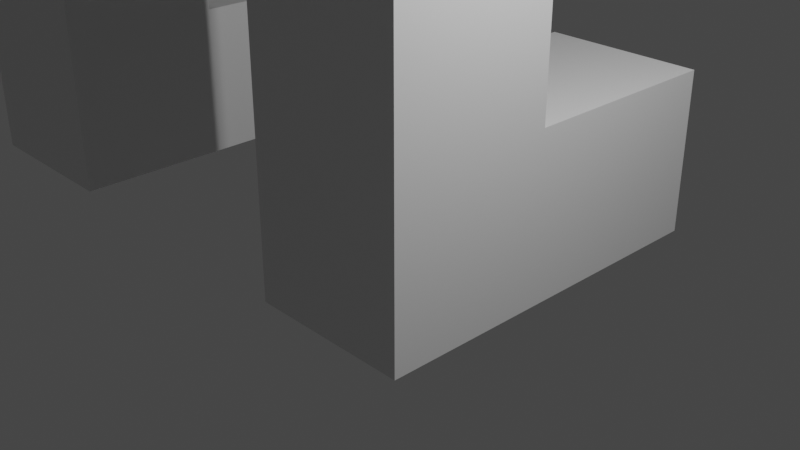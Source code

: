 # Source: cattest.blend  (saved by Blender 2.93.21; exported with 4.5.12 LTS)
import bpy
from mathutils import Matrix  # noqa: F401  (used for matrix-valued properties, if any)

bpy.ops.wm.read_factory_settings(use_empty=True)
scene = bpy.context.scene
scene.name = 'Scene'

# ---- collections
col_collection = bpy.data.collections.new('Collection'); scene.collection.children.link(col_collection)

# ---- materials (node trees are filled in below, after node groups)
mat_material = bpy.data.materials.new('Material')
mat_material.alpha_threshold = 0.0
mat_material.use_transparent_shadow = False
mat_material.line_color = (0.0, 0.0, 0.0, 1.0)

# ---- material node trees
mat_material.use_nodes = True; mat_material.node_tree.nodes.clear()
_N = mat_material.node_tree.nodes; _L = mat_material.node_tree.links
n0 = _N.new('ShaderNodeOutputMaterial'); n0.name = 'Material Output'; n0.location = (300, 300)
n1 = _N.new('ShaderNodeBsdfPrincipled'); n1.name = 'Principled BSDF'; n1.location = (10, 300)
n1.distribution = 'GGX'
n1.subsurface_method = 'BURLEY'
n1.inputs[2].default_value = 0.4
n1.inputs[3].default_value = 1.45
n1.inputs[27].default_value = (0.0, 0.0, 0.0, 1.0)
n1.inputs[28].default_value = 1.0
_L.new(n1.outputs[0], n0.inputs[0])
n0.is_active_output = True

# ---- world
world_world = bpy.data.worlds.new('World'); scene.world = world_world
world_world.use_nodes = True; world_world.node_tree.nodes.clear()
_N = world_world.node_tree.nodes; _L = world_world.node_tree.links
n0 = _N.new('ShaderNodeOutputWorld'); n0.name = 'World Output'; n0.location = (300, 300)
n1 = _N.new('ShaderNodeBackground'); n1.name = 'Background'; n1.location = (10, 300)
n1.inputs[0].default_value = (0.05088, 0.05088, 0.05088, 1.0)
_L.new(n1.outputs[0], n0.inputs[0])
n0.is_active_output = True
world_world.color = (0.05088, 0.05088, 0.05088)
world_world.use_sun_shadow = False
world_world.sun_shadow_jitter_overblur = 0.0

# ---- cameras
cam_camera = bpy.data.cameras.new('Camera')
cam_camera.clip_end = 100.0
cam_camera.ortho_scale = 7.314

# ---- lights
light_light = bpy.data.lights.new('Light', 'POINT')
light_light.transmission_factor = 0.0
light_light.energy = 1000.0
light_light.shadow_soft_size = 0.1
light_light.shadow_maximum_resolution = 0.006
light_light.use_absolute_resolution = True

# ---- meshes
me_cube = bpy.data.meshes.new('Cube')
me_cube.from_pydata([(1.0, 1.0, 1.0), (1.0, 1.0, -1.0), (1.0, -1.0, 1.0), (1.0, -1.0, -1.0), (-1.0, 1.0, 1.0), (-1.0, 1.0, -1.0), (-1.0, -1.0, 1.0), (-1.0, -1.0, -1.0), (1.0, 1.0, 1.0), (1.0, 1.0, -1.0), (-1.0, 1.0, 1.0), (-1.0, 1.0, -1.0), (1.0, -1.0, 1.0), (-1.0, -1.0, 1.0), (1.0, 1.0, 1.0), (-1.0, 1.0, 1.0), (1.0, 3.562, -1.0), (-1.0, 3.562, -1.0), (1.0, 3.562, 1.0), (-1.0, 3.562, 1.0), (1.0, -1.0, 5.137), (-1.0, -1.0, 5.137), (1.0, 1.0, 5.137), (-1.0, 1.0, 5.137), (1.0, -2.01, 5.137), (-6.799, -1.0, 5.137), (1.0, 3.43, 5.137), (-6.799, 1.0, 5.137), (0.3289, -1.481, 20.12), (-2.881, 3.42, 20.12), (0.3027, 2.931, 20.12), (-2.9, 3.43, 5.137), (-1.0, 1.0, -1.0), (-1.0, -1.0, 1.0), (-1.0, -1.0, -1.0), (-1.0, 1.0, 1.0), (-1.0, 1.0, -1.0), (-1.0, 1.0, 1.0), (-1.0, -1.0, 1.0), (-1.0, 1.0, 1.0), (-1.0, 3.562, 1.0), (-1.0, -1.0, 5.137), (-1.0, 1.0, 5.137), (-6.799, -2.01, 5.137), (-6.799, 3.43, 5.137), (-6.085, -1.467, 20.12), (-6.083, 2.969, 20.12), (-1.0, -1.0, 5.137), (-1.0, 1.0, 5.137), (-6.799, -1.0, 5.137), (-6.799, 1.0, 5.137), (-4.667, 1.0, 5.137), (1.0, 1.0, 5.137), (1.0, -1.0, 5.137), (-4.667, -1.0, 5.137), (-4.667, -1.0, 5.137), (-4.667, 1.0, 5.137), (-4.667, 1.0, 5.137), (-4.667, -1.0, 5.137), (-6.799, -1.0, 5.137), (-6.799, 1.0, 5.137), (-4.667, 1.0, 5.137), (-4.667, -1.0, 5.137), (-6.799, -1.0, 1.03), (-6.799, 1.0, 1.03), (-4.667, 1.0, 1.03), (-4.667, -1.0, 1.03), (-6.799, -1.0, -0.9459), (-6.799, 1.0, -0.9459), (-4.667, 1.0, -0.9459), (-4.667, -1.0, -0.9459), (-4.667, 3.49, 1.03), (-6.799, 3.49, 1.03), (-4.667, 3.49, -0.9459), (-6.799, 3.49, -0.9459), (-3.102, -2.004, 20.12), (-2.9, -2.01, 5.137), (-2.9, 3.43, 6.668), (1.0, 3.43, 6.668), (1.0, -2.01, 6.668), (-6.799, 3.43, 6.668), (-6.799, -2.01, 6.668), (-2.9, -2.01, 6.668), (-2.9, 3.43, 7.975), (1.0, 3.43, 7.975), (-6.799, 3.43, 7.975), (-6.799, -2.01, 7.975), (-2.9, -2.01, 7.975), (1.0, -2.01, 7.975), (-3.978, -2.01, 5.137), (-4.364, -1.923, 20.12), (-4.333, 3.358, 20.12), (-3.978, 3.43, 5.137), (-3.978, 3.43, 6.668), (-4.046, -2.181, 6.659), (-3.978, 3.43, 7.975), (-4.046, -2.181, 8.27), (-1.724, 3.43, 5.137), (-1.411, 3.35, 20.12), (-1.246, -1.925, 20.12), (-1.724, -2.01, 5.137), (-1.724, 3.43, 6.668), (-1.663, -2.181, 6.659), (-1.724, 3.43, 7.975), (-1.64, -2.181, 8.27), (-2.148, -7.057, 7.139), (-2.866, -7.11, 6.668), (-1.962, -7.355, 8.639), (-2.792, -5.788, 19.14), (-3.589, -7.057, 7.139), (-3.741, -7.355, 8.639), (-3.86, -6.0, 8.676), (-2.9, -6.351, 7.975), (-2.9, -6.351, 6.668), (-3.708, -5.547, 7.069), (-1.795, -6.0, 8.676), (-2.016, -5.547, 7.069), (-4.516, -5.788, 19.14), (-4.649, -4.888, 19.17), (-2.599, -4.888, 19.17), (-4.023, -4.758, 19.32), (-2.9, 3.43, 18.26), (1.0, 3.43, 18.26), (-6.799, 3.43, 18.26), (-6.799, -2.01, 18.26), (-2.9, -2.01, 18.26), (1.0, -2.01, 18.26), (-3.978, 3.43, 18.26), (-3.978, -2.01, 18.26), (-1.724, 3.43, 18.26), (-1.724, -2.01, 18.26), (-6.799, 3.43, 16.8), (1.0, -2.01, 16.8), (1.0, 3.43, 16.8), (-2.9, 3.43, 16.8), (-6.799, -2.01, 16.8), (-2.9, -2.01, 16.8), (-3.978, 3.43, 16.8), (-3.978, -2.01, 16.8), (-1.724, 3.43, 16.8), (-1.724, -2.01, 16.8), (0.8758, -0.06781, 20.12), (1.0, -0.1126, 6.668), (1.0, -0.1126, 7.975), (1.34, -0.1188, 18.29), (1.349, -0.1222, 16.23), (0.8741, 1.579, 20.12), (1.0, 1.659, 6.668), (1.0, 1.659, 7.975), (1.34, 1.652, 18.29), (1.349, 1.659, 16.23), (-6.669, 1.687, 20.12), (-6.799, 1.851, 5.137), (-2.9, 1.851, 5.137), (-6.799, 1.851, 6.668), (-6.799, 1.851, 7.975), (-3.978, 1.851, 5.137), (-1.724, 1.851, 5.137), (-6.799, 1.851, 18.26), (-7.268, 1.809, 16.09), (-6.669, -0.01281, 20.12), (-6.799, -0.0793, 5.137), (-2.9, -0.0793, 5.137), (-6.799, -0.0793, 6.668), (-6.799, -0.0793, 7.975), (-3.978, -0.0793, 5.137), (-1.724, -0.0793, 5.137), (-7.256, -0.06389, 18.27), (-7.282, -0.07097, 16.09), (4.976, 1.432, 18.07), (4.976, 0.1138, 18.07), (4.976, 1.432, 16.98), (4.976, 0.1138, 16.98), (-11.02, 1.546, 16.99), (-11.0, 1.548, 18.03), (-11.02, 0.2242, 18.03), (-11.02, 0.2239, 16.99), (-2.251, -2.004, 20.12), (-2.312, -2.01, 7.975), (-2.312, -6.351, 7.975), (-3.435, -4.758, 19.32), (-2.312, -2.01, 18.26), (-2.312, -2.01, 16.8), (-3.847, -5.263, 20.08), (-2.707, -2.004, 20.12), (-2.627, -2.01, 7.975), (-2.627, -2.01, 18.26), (-2.627, -2.01, 16.8), (-2.627, -6.351, 7.975), (-3.643, 1.439, 21.59), (-3.643, 0.1837, 21.59), (-2.109, 1.402, 21.59), (-2.108, 0.1598, 21.59), (-2.897, -0.04031, 20.12), (-1.886, 0.117, 20.29), (-3.873, 0.1416, 20.29), (-2.898, 1.633, 20.12), (-3.874, 1.483, 20.29), (-1.887, 1.443, 20.29), (-3.903, -0.02656, 21.81), (-3.904, 1.66, 21.81), (-1.847, -0.05406, 21.81), (-1.849, 1.606, 21.81), (-4.604, -0.7298, 21.81), (-4.605, 2.398, 21.81), (-1.146, -0.7808, 21.81), (-1.148, 2.298, 21.81), (-4.604, -0.7298, 24.88), (-4.605, 2.398, 24.88), (-1.146, -0.7808, 24.88), (-1.148, 2.298, 24.88), (6.54, 1.432, 18.07), (6.54, 0.1138, 18.07), (6.54, 1.432, 16.98), (6.54, 0.1138, 16.98), (-12.57, 1.56, 17.01), (-12.54, 1.562, 18.05), (-12.57, 0.2379, 18.05), (-12.57, 0.2376, 17.01), (-1.146, -0.7808, 23.06), (-1.148, 2.298, 23.06), (-4.605, 2.398, 23.06), (-4.604, -0.7298, 23.06), (-1.146, -0.7808, 23.28), (-4.605, 2.398, 23.28), (-1.148, 2.298, 23.28), (-4.604, -0.7298, 23.28), (-2.636, -0.7588, 24.88), (-2.637, 2.341, 24.88), (-2.636, -0.7588, 23.06), (-2.637, 2.341, 23.06), (-2.636, -0.7588, 23.28), (-2.637, 2.341, 23.28), (-3.108, 2.354, 23.06), (-3.108, 2.354, 23.28), (-3.107, -0.7519, 24.88), (-3.108, 2.354, 24.88), (-3.107, -0.7519, 23.06), (-3.107, -0.7519, 23.28), (-2.623, 2.822, 23.06), (-2.623, 2.822, 23.28), (-3.094, 2.836, 23.06), (-3.094, 2.836, 23.28), (-4.604, 1.069, 24.88), (-1.147, 0.9895, 24.88), (-4.604, 1.069, 23.06), (-1.147, 0.9895, 23.06), (-4.604, 1.069, 23.28), (-1.147, 0.9895, 23.28), (-2.637, 1.024, 24.88), (-3.108, 1.034, 24.88), (-4.604, 0.7416, 23.06), (-4.604, 0.7416, 23.28), (-2.637, 0.6994, 24.88), (-3.107, 0.7095, 24.88), (-4.604, 0.7416, 24.88), (-1.147, 0.6675, 24.88), (-1.147, 0.6675, 23.06), (-1.147, 0.6675, 23.28), (-3.836, 0.8346, 26.77), (-1.917, 0.7953, 26.81), (-1.279, 2.599, 23.93), (-1.267, 2.611, 23.89), (-2.637, 2.341, 23.07), (-1.232, 2.583, 23.74), (-1.223, 2.585, 23.67), (-1.21, 2.565, 23.46), (-1.205, 2.564, 23.41), (-4.49, 2.634, 23.94), (-4.482, 2.642, 23.87), (-4.489, 2.664, 23.69), (-4.492, 2.677, 23.6), (-4.481, 2.694, 23.46), (-4.474, 2.705, 23.39)], [(43, 25), (27, 44), (16, 17), (29, 184), (197, 151), (195, 160), (194, 193), (141, 194), (193, 195), (198, 196), (196, 197), (146, 198), (232, 263)], [(35, 4, 15, 39), (34, 33, 6, 7), (7, 6, 4, 5), (32, 1, 3, 34), (1, 0, 2, 3), (32, 5, 11, 36), (35, 0, 8, 37), (0, 1, 9, 8), (5, 4, 10, 11), (39, 15, 23, 42), (33, 2, 12, 38), (4, 6, 13, 15), (2, 0, 14, 12), (9, 36, 11, 17, 19, 40, 18, 16), (37, 8, 18, 40), (8, 9, 16, 18), (11, 10, 19, 17), (91, 46, 151, 160, 45, 90, 75, 184, 177, 99, 28, 141, 146, 30, 98, 29), (12, 14, 22, 20), (15, 13, 21, 23), (38, 12, 20, 41), (149, 122, 30, 146), (53, 52, 26, 24), (54, 25, 49, 58), (97, 26, 24, 100, 166, 157), (165, 162, 76, 89), (130, 126, 28, 99), (128, 125, 75, 90), (127, 123, 46, 91), (133, 139, 129, 122), (163, 161, 43, 81), (13, 38, 41, 21), (129, 121, 29, 98), (10, 37, 40, 19), (6, 33, 38, 13), (14, 39, 42, 22), (4, 35, 37, 10), (1, 32, 36, 9), (5, 32, 34, 7), (3, 2, 33, 34), (0, 35, 39, 14), (58, 49, 59, 62), (23, 21, 47, 48), (51, 23, 48, 57), (25, 27, 50, 49), (27, 51, 57, 50), (48, 47, 58, 57), (22, 42, 56, 52), (21, 41, 55, 54), (41, 20, 53, 55), (21, 54, 58, 47), (20, 22, 52, 53), (42, 23, 51, 56), (60, 61, 65, 64), (49, 50, 60, 59), (57, 58, 62, 61), (50, 57, 61, 60), (66, 63, 67, 70), (62, 59, 63, 66), (59, 60, 64, 63), (61, 62, 66, 65), (69, 70, 67, 68), (63, 64, 68, 67), (65, 66, 70, 69), (65, 69, 73, 71), (72, 71, 73, 74), (69, 68, 74, 73), (68, 64, 72, 74), (64, 65, 71, 72), (97, 31, 77, 101), (164, 163, 81, 86), (92, 44, 80, 93), (89, 76, 82, 94), (100, 24, 79, 102), (24, 26, 78, 147, 142, 79), (168, 164, 86, 135), (101, 77, 83, 103), (93, 80, 85, 95), (102, 79, 88, 104), (147, 78, 84, 148), (81, 94, 96, 86), (77, 93, 95, 83), (43, 89, 94, 81), (31, 92, 93, 77), (134, 137, 127, 121), (121, 127, 91, 29), (124, 128, 90, 45), (161, 165, 89, 43), (78, 101, 103, 84), (76, 100, 102, 82), (26, 97, 101, 78), (122, 129, 98, 30), (181, 130, 99, 177), (162, 166, 100, 76), (182, 140, 130, 181), (179, 188, 112, 120, 180), (106, 105, 107, 110, 109), (114, 113, 106, 109), (111, 114, 109, 110), (116, 115, 107, 105), (113, 116, 105, 106), (120, 118, 117, 108, 119, 180), (185, 87, 112, 188), (82, 102, 116, 113), (102, 104, 115, 116), (96, 94, 114, 111), (94, 82, 113, 114), (87, 96, 111, 112), (111, 110, 117, 118), (110, 107, 108, 117), (112, 111, 118, 120), (107, 115, 119, 108), (135, 138, 128, 124), (160, 167, 124, 45), (139, 134, 121, 129), (137, 131, 123, 127), (138, 136, 125, 128), (140, 132, 126, 130), (150, 133, 122, 149), (148, 84, 133, 150), (104, 88, 132, 140), (96, 87, 136, 138), (95, 85, 131, 137), (103, 83, 134, 139), (86, 96, 138, 135), (178, 104, 140, 182), (83, 95, 137, 134), (167, 168, 135, 124), (84, 103, 139, 133), (88, 143, 145, 132), (132, 145, 144, 126), (79, 142, 143, 88), (126, 144, 141, 28), (143, 148, 150, 145), (149, 144, 170, 169), (142, 147, 148, 143), (144, 149, 146, 141), (123, 131, 159, 158), (46, 123, 158, 151), (31, 97, 157, 153), (44, 92, 156, 152), (131, 85, 155, 159), (85, 80, 154, 155), (80, 44, 152, 154), (92, 31, 153, 156), (158, 159, 173, 174), (151, 158, 167, 160), (153, 157, 166, 162), (152, 156, 165, 161), (159, 155, 164, 168), (155, 154, 163, 164), (154, 152, 161, 163), (156, 153, 162, 165), (170, 172, 214, 212), (144, 145, 172, 170), (145, 150, 171, 172), (150, 149, 169, 171), (176, 175, 217, 218), (159, 168, 176, 173), (168, 167, 175, 176), (167, 158, 174, 175), (185, 178, 182, 187), (104, 178, 179, 115), (115, 179, 180, 119), (187, 182, 181, 186), (186, 181, 177, 184), (117, 108, 183), (183, 108, 119), (180, 183, 119), (120, 183, 180), (118, 183, 120), (183, 118, 117), (125, 186, 184, 75), (136, 187, 186, 125), (87, 185, 187, 136), (178, 185, 188, 179), (190, 189, 200, 199), (194, 195, 190, 192), (197, 195, 194, 198), (195, 197, 189, 190), (197, 198, 191, 189), (198, 194, 192, 191), (201, 199, 203, 205), (189, 191, 202, 200), (192, 190, 199, 201), (191, 192, 201, 202), (258, 223, 209, 256), (202, 201, 205, 206), (199, 200, 204, 203), (200, 202, 206, 204), (253, 256, 209, 227), (247, 224, 208, 243), (232, 225, 210, 228), (238, 226, 207, 235), (203, 205, 206, 204), (39, 14, 12, 38), (63, 66, 65, 64), (214, 213, 211, 212), (169, 170, 212, 211), (171, 169, 211, 213), (172, 171, 213, 214), (216, 215, 218, 217), (175, 174, 216, 217), (173, 176, 218, 215), (174, 173, 215, 216), (205, 203, 222, 237, 229, 219), (204, 206, 220, 230, 233, 221), (203, 204, 221, 245, 251, 222), (206, 205, 219, 257, 246, 220), (237, 222, 226, 238), (230, 220, 225, 232), (245, 221, 224, 247), (257, 219, 223, 258), (232, 234, 242, 240), (219, 229, 231, 223), (223, 231, 227, 209), (234, 232, 228, 236), (254, 253, 227, 235), (255, 254, 235, 207), (224, 234, 236, 208), (221, 233, 234, 224), (229, 237, 238, 231), (231, 238, 235, 227), (241, 239, 240, 242), (234, 233, 241, 242), (230, 232, 240, 239), (233, 230, 239, 241), (208, 236, 250, 243), (236, 228, 249, 250), (220, 246, 248, 225), (251, 245, 247, 252), (252, 247, 243, 255), (228, 210, 244, 249), (225, 248, 244, 210), (226, 252, 255, 207), (222, 251, 252, 226), (243, 250, 254, 255), (250, 249, 253, 254), (246, 257, 258, 248), (249, 244, 256, 253), (248, 258, 256, 244), (259, 255, 243), (250, 259, 243), (259, 250, 254), (259, 254, 255), (260, 256, 244), (260, 244, 249), (260, 249, 253), (256, 260, 253), (265, 263, 264), (267, 263, 266), (270, 233, 271), (273, 233, 272), (262, 263, 261), (268, 233, 269)])
_uv = me_cube.uv_layers.new(name='UVMap')
_uv.uv.foreach_set('vector', [0.875, 0.5, 0.875, 0.5, 0.875, 0.5, 0.875, 0.5, 0.375, 1.0, 0.625, 1.0, 0.625, 1.0, 0.375, 1.0, 0.375, 0.0, 0.625, 0.0, 0.625, 0.25, 0.375, 0.25, 0.125, 0.5, 0.375, 0.5, 0.375, 0.75, 0.125, 0.75, 0.375, 0.5, 0.625, 0.5, 0.625, 0.75, 0.375, 0.75, 0.125, 0.5, 0.125, 0.5, 0.125, 0.5, 0.125, 0.5, 0.875, 0.5, 0.625, 0.5, 0.625, 0.5, 0.875, 0.5, 0.625, 0.5, 0.375, 0.5, 0.375, 0.5, 0.625, 0.5, 0.375, 0.25, 0.625, 0.25, 0.625, 0.25, 0.375, 0.25, 0.875, 0.5, 0.875, 0.5, 0.875, 0.5, 0.875, 0.5, 0.625, 1.0, 0.625, 0.75, 0.625, 0.75, 0.625, 1.0, 0.625, 0.25, 0.625, 0.0, 0.625, 0.0, 0.625, 0.25, 0.625, 0.75, 0.625, 0.5, 0.625, 0.5, 0.625, 0.75, 0.375, 0.5, 0.125, 0.5, 0.125, 0.5, 0.375, 0.25, 0.625, 0.25, 0.625, 0.25, 0.625, 0.5, 0.375, 0.5, 0.875, 0.5, 0.625, 0.5, 0.625, 0.5, 0.875, 0.5, 0.625, 0.5, 0.375, 0.5, 0.375, 0.5, 0.625, 0.5, 0.375, 0.25, 0.625, 0.25, 0.625, 0.25, 0.375, 0.25, 0.7846, 0.5, 0.875, 0.5, 0.875, 0.5725, 0.875, 0.6613, 0.875, 0.75, 0.7846, 0.75, 0.75, 0.75, 0.7413, 0.75, 0.7312, 0.75, 0.7123, 0.75, 0.625, 0.75, 0.625, 0.6628, 0.625, 0.5814, 0.625, 0.5, 0.7123, 0.5, 0.75, 0.5, 0.625, 0.75, 0.625, 0.5, 0.625, 0.5, 0.625, 0.75, 0.625, 0.25, 0.625, 0.0, 0.625, 0.0, 0.625, 0.25, 0.625, 1.0, 0.625, 0.75, 0.625, 0.75, 0.625, 1.0, 0.625, 0.5814, 0.625, 0.5, 0.625, 0.5, 0.625, 0.5814, 0.625, 0.75, 0.625, 0.5, 0.625, 0.5, 0.625, 0.75, 0.4688, 0.0, 0.625, 0.0, 0.625, 0.0, 0.625, 0.0, 0.0, 0.0, 0.0, 0.0, 0.0, 0.0, 0.0, 0.0, 0.0, 0.0, 0.0, 0.0, 0.0, 0.0, 0.0, 0.0, 0.0, 0.0, 0.0, 0.0, 0.625, 0.8373, 0.625, 0.75, 0.625, 0.75, 0.625, 0.8373, 0.625, 0.9096, 0.625, 0.875, 0.625, 0.875, 0.625, 0.9096, 0.7846, 0.5, 0.875, 0.5, 0.875, 0.5, 0.7846, 0.5, 0.625, 0.5, 0.7123, 0.5, 0.7123, 0.5, 0.625, 0.5, 0.5275, 0.6494, 0.4032, 0.6451, 0.625, 1.0, 0.6909, 0.9341, 0.625, 1.0, 0.625, 1.0, 0.625, 1.0, 0.625, 1.0, 0.7123, 0.5, 0.75, 0.5, 0.75, 0.5, 0.7123, 0.5, 0.875, 0.5, 0.875, 0.5, 0.875, 0.5, 0.875, 0.5, 0.625, 1.0, 0.625, 1.0, 0.625, 1.0, 0.625, 1.0, 0.625, 0.5, 0.875, 0.5, 0.875, 0.5, 0.625, 0.5, 0.875, 0.5, 0.875, 0.5, 0.875, 0.5, 0.875, 0.5, 0.375, 0.5, 0.125, 0.5, 0.125, 0.5, 0.375, 0.5, 0.125, 0.5, 0.125, 0.5, 0.125, 0.75, 0.125, 0.75, 0.375, 0.75, 0.625, 0.75, 0.625, 1.0, 0.375, 1.0, 0.625, 0.5, 0.875, 0.5, 0.875, 0.5, 0.625, 0.5, 0.625, 0.0, 0.625, 0.0, 0.625, 0.0, 0.625, 0.0, 0.625, 0.25, 0.625, 0.0, 0.625, 0.0, 0.625, 0.25, 0.4688, 0.1875, 0.625, 0.25, 0.625, 0.25, 0.625, 0.25, 0.625, 0.0, 0.625, 0.25, 0.625, 0.25, 0.625, 0.0, 0.625, 0.25, 0.4688, 0.1875, 0.625, 0.25, 0.625, 0.25, 0.625, 0.25, 0.625, 0.0, 0.625, 0.0, 0.625, 0.25, 0.625, 0.5, 0.875, 0.5, 1.333, 0.5, 0.625, 0.5, 0.625, 0.0, 0.625, 0.0, 0.3125, 0.0, 0.4688, 0.0, 0.625, 1.0, 0.625, 0.75, 0.625, 0.75, 0.625, 1.458, 0.625, 0.0, 0.4688, 0.0, 0.625, 0.0, 0.625, 0.0, 0.625, 0.75, 0.625, 0.5, 0.625, 0.5, 0.625, 0.75, 0.625, 0.25, 0.625, 0.25, 0.4688, 0.1875, 0.3125, 0.125, 0.625, 0.25, 0.625, 0.25, 0.625, 0.25, 0.625, 0.25, 0.625, 0.0, 0.625, 0.25, 0.625, 0.25, 0.625, 0.0, 0.625, 0.25, 0.625, 0.0, 0.625, 0.0, 0.625, 0.25, 0.625, 0.25, 0.625, 0.25, 0.625, 0.25, 0.625, 0.25, 0.625, 0.0, 0.625, 0.0, 0.625, 0.0, 0.625, 0.0, 0.625, 0.0, 0.625, 0.0, 0.625, 0.0, 0.625, 0.0, 0.625, 0.0, 0.625, 0.25, 0.625, 0.25, 0.625, 0.0, 0.625, 0.25, 0.625, 0.0, 0.625, 0.0, 0.625, 0.25, 0.625, 0.25, 0.625, 0.0, 0.625, 0.0, 0.625, 0.25, 0.625, 0.0, 0.625, 0.25, 0.625, 0.25, 0.625, 0.0, 0.625, 0.25, 0.625, 0.0, 0.625, 0.0, 0.625, 0.25, 0.625, 0.25, 0.625, 0.25, 0.625, 0.25, 0.625, 0.25, 0.625, 0.25, 0.625, 0.25, 0.625, 0.25, 0.625, 0.25, 0.625, 0.25, 0.625, 0.25, 0.625, 0.25, 0.625, 0.25, 0.625, 0.25, 0.625, 0.25, 0.625, 0.25, 0.625, 0.25, 0.625, 0.25, 0.625, 0.25, 0.625, 0.25, 0.625, 0.25, 0.7123, 0.5, 0.75, 0.5, 0.75, 0.5, 0.7123, 0.5, 0.6336, 0.653, 0.5275, 0.6494, 0.6909, 0.9341, 0.7471, 0.8779, 0.7846, 0.5, 0.875, 0.5, 0.875, 0.5, 0.7846, 0.5, 0.625, 0.9096, 0.625, 0.875, 0.625, 0.875, 0.625, 0.9096, 0.625, 0.8373, 0.625, 0.75, 0.625, 0.75, 0.625, 0.8373, 0.625, 0.75, 0.625, 0.5, 0.625, 0.5, 0.625, 0.5814, 0.625, 0.6628, 0.625, 0.75, 0.7941, 0.6585, 0.6336, 0.653, 0.7471, 0.8779, 0.8321, 0.7929, 0.7123, 0.5, 0.75, 0.5, 0.75, 0.5, 0.7123, 0.5, 0.7846, 0.5, 0.875, 0.5, 0.875, 0.5, 0.7846, 0.5, 0.625, 0.8373, 0.625, 0.75, 0.625, 0.75, 0.625, 0.8373, 0.625, 0.5814, 0.625, 0.5, 0.625, 0.5, 0.625, 0.5814, 0.625, 1.0, 0.625, 0.9096, 0.625, 0.9096, 0.625, 1.0, 0.75, 0.5, 0.7846, 0.5, 0.7846, 0.5, 0.75, 0.5, 0.625, 1.0, 0.625, 0.9096, 0.625, 0.9096, 0.625, 1.0, 0.75, 0.5, 0.7846, 0.5, 0.7846, 0.5, 0.75, 0.5, 0.75, 0.5, 0.7846, 0.5, 0.7846, 0.5, 0.75, 0.5, 0.75, 0.5, 0.7846, 0.5, 0.7846, 0.5, 0.75, 0.5, 0.625, 1.0, 0.625, 0.9096, 0.625, 0.9096, 0.625, 1.0, 0.0, 0.0, 0.0, 0.0, 0.0, 0.0, 0.0, 0.0, 0.625, 0.5, 0.7123, 0.5, 0.7123, 0.5, 0.625, 0.5, 0.625, 0.875, 0.625, 0.8373, 0.625, 0.8373, 0.625, 0.875, 0.625, 0.5, 0.7123, 0.5, 0.7123, 0.5, 0.625, 0.5, 0.625, 0.5, 0.7123, 0.5, 0.7123, 0.5, 0.625, 0.5, 0.625, 0.8562, 0.625, 0.8373, 0.625, 0.8373, 0.625, 0.8562, 0.0, 0.0, 0.0, 0.0, 0.0, 0.0, 0.0, 0.0, 0.625, 0.8562, 0.625, 0.8373, 0.625, 0.8373, 0.625, 0.8562, 0.625, 0.8562, 0.625, 0.8663, 0.625, 0.875, 0.625, 0.875, 0.625, 0.8562, 0.625, 0.875, 0.625, 0.8373, 0.625, 0.8373, 0.625, 0.9096, 0.625, 0.9096, 0.625, 0.9096, 0.625, 0.875, 0.625, 0.875, 0.625, 0.9096, 0.625, 0.9096, 0.625, 0.9096, 0.625, 0.9096, 0.625, 0.9096, 0.625, 0.8373, 0.625, 0.8373, 0.625, 0.8373, 0.625, 0.8373, 0.625, 0.875, 0.625, 0.8373, 0.625, 0.8373, 0.625, 0.875, 0.625, 0.875, 0.625, 0.9096, 0.625, 0.9096, 0.625, 0.8373, 0.625, 0.8373, 0.625, 0.8562, 0.625, 0.8663, 0.625, 0.875, 0.625, 0.875, 0.625, 0.8663, 0.625, 0.875, 0.625, 0.8373, 0.625, 0.8373, 0.625, 0.875, 0.625, 0.8373, 0.625, 0.8373, 0.625, 0.8373, 0.625, 0.8373, 0.625, 0.9096, 0.625, 0.9096, 0.625, 0.9096, 0.625, 0.9096, 0.625, 0.9096, 0.625, 0.875, 0.625, 0.875, 0.625, 0.9096, 0.625, 0.875, 0.625, 0.9096, 0.625, 0.9096, 0.625, 0.875, 0.625, 0.9096, 0.625, 0.9096, 0.625, 0.9096, 0.625, 0.9096, 0.625, 0.9096, 0.625, 0.8373, 0.625, 0.8373, 0.625, 0.9096, 0.625, 0.875, 0.625, 0.9096, 0.625, 0.9096, 0.625, 0.875, 0.625, 0.8373, 0.625, 0.8373, 0.625, 0.8373, 0.625, 0.8373, 0.625, 1.0, 0.625, 0.9096, 0.625, 0.9096, 0.625, 1.0, 0.875, 0.6613, 0.8207, 0.6594, 0.8462, 0.7788, 0.875, 0.75, 0.7123, 0.5, 0.75, 0.5, 0.75, 0.5, 0.7123, 0.5, 0.7846, 0.5, 0.875, 0.5, 0.875, 0.5, 0.7846, 0.5, 0.625, 0.9096, 0.625, 0.875, 0.625, 0.875, 0.625, 0.9096, 0.625, 0.8373, 0.625, 0.75, 0.625, 0.75, 0.625, 0.8373, 0.625, 0.5814, 0.625, 0.5, 0.625, 0.5, 0.625, 0.5814, 0.625, 0.5814, 0.625, 0.5, 0.625, 0.5, 0.625, 0.5814, 0.625, 0.8373, 0.625, 0.75, 0.625, 0.75, 0.625, 0.8373, 0.625, 0.9096, 0.625, 0.875, 0.625, 0.875, 0.625, 0.9096, 0.7846, 0.5, 0.875, 0.5, 0.875, 0.5, 0.7846, 0.5, 0.7123, 0.5, 0.75, 0.5, 0.75, 0.5, 0.7123, 0.5, 0.625, 1.0, 0.625, 0.9096, 0.625, 0.9096, 0.625, 1.0, 0.625, 0.8562, 0.625, 0.8373, 0.625, 0.8373, 0.625, 0.8562, 0.75, 0.5, 0.7846, 0.5, 0.7846, 0.5, 0.75, 0.5, 0.8207, 0.6594, 0.7941, 0.6585, 0.8321, 0.7929, 0.8462, 0.7788, 0.625, 0.5, 0.7123, 0.5, 0.7123, 0.5, 0.625, 0.5, 0.625, 0.75, 0.625, 0.6628, 0.625, 0.6628, 0.625, 0.75, 0.625, 0.75, 0.625, 0.6628, 0.625, 0.6628, 0.625, 0.75, 0.625, 0.75, 0.625, 0.6628, 0.625, 0.6628, 0.625, 0.75, 0.625, 0.75, 0.625, 0.6628, 0.625, 0.6628, 0.625, 0.75, 0.625, 0.6628, 0.625, 0.5814, 0.625, 0.5814, 0.625, 0.6628, 0.625, 0.5814, 0.625, 0.6628, 0.625, 0.6628, 0.625, 0.5814, 0.625, 0.6628, 0.625, 0.5814, 0.625, 0.5814, 0.625, 0.6628, 0.625, 0.6628, 0.625, 0.5814, 0.625, 0.5814, 0.625, 0.6628, 0.7743, 0.4425, 0.7249, 0.4142, 0.756, 0.5241, 0.7952, 0.54, 0.875, 0.5, 0.7743, 0.4425, 0.7952, 0.54, 0.875, 0.5725, 0.0, 0.0, 0.0, 0.0, 0.0, 0.0, 0.0, 0.0, 0.0, 0.0, 0.0, 0.0, 0.0, 0.0, 0.0, 0.0, 0.7249, 0.4142, 0.4274, 0.2442, 0.5202, 0.4281, 0.756, 0.5241, 0.4274, 0.2442, 0.2305, 0.1317, 0.3641, 0.3646, 0.5202, 0.4281, 0.2305, 0.1317, 0.0, 0.0, 0.1814, 0.2902, 0.3641, 0.3646, 0.0, 0.0, 0.0, 0.0, 0.0, 0.0, 0.0, 0.0, 0.7952, 0.54, 0.756, 0.5241, 0.756, 0.5241, 0.7952, 0.54, 0.875, 0.5725, 0.7952, 0.54, 0.8207, 0.6594, 0.875, 0.6613, 0.0, 0.0, 0.0, 0.0, 0.0, 0.0, 0.0, 0.0, 0.0, 0.0, 0.0, 0.0, 0.0, 0.0, 0.0, 0.0, 0.756, 0.5241, 0.5202, 0.4281, 0.6336, 0.653, 0.7941, 0.6585, 0.5202, 0.4281, 0.3641, 0.3646, 0.5275, 0.6494, 0.6336, 0.653, 0.3641, 0.3646, 0.1814, 0.2902, 0.4032, 0.6451, 0.5275, 0.6494, 0.0, 0.0, 0.0, 0.0, 0.0, 0.0, 0.0, 0.0, 0.625, 0.6628, 0.625, 0.6628, 0.625, 0.6628, 0.625, 0.6628, 0.625, 0.6628, 0.625, 0.6628, 0.625, 0.6628, 0.625, 0.6628, 0.625, 0.6628, 0.625, 0.5814, 0.625, 0.5814, 0.625, 0.6628, 0.625, 0.5814, 0.625, 0.5814, 0.625, 0.5814, 0.625, 0.5814, 0.7941, 0.6585, 0.8207, 0.6594, 0.8207, 0.6594, 0.7941, 0.6585, 0.756, 0.5241, 0.7941, 0.6585, 0.7941, 0.6585, 0.756, 0.5241, 0.7941, 0.6585, 0.8207, 0.6594, 0.8207, 0.6594, 0.7941, 0.6585, 0.8207, 0.6594, 0.7952, 0.54, 0.7952, 0.54, 0.8207, 0.6594, 0.625, 0.8663, 0.625, 0.8562, 0.625, 0.8562, 0.625, 0.8663, 0.625, 0.8373, 0.625, 0.8562, 0.625, 0.8562, 0.625, 0.8373, 0.625, 0.8373, 0.625, 0.8562, 0.625, 0.8562, 0.625, 0.8373, 0.625, 0.8663, 0.625, 0.8562, 0.625, 0.8562, 0.625, 0.8663, 0.625, 0.8663, 0.625, 0.8562, 0.625, 0.8562, 0.625, 0.8663, 0.625, 0.9096, 0.625, 0.8373, 0.0, 0.0, 0.0, 0.0, 0.625, 0.8373, 0.625, 0.8373, 0.625, 0.8562, 0.0, 0.0, 0.625, 0.8373, 0.625, 0.875, 0.0, 0.0, 0.625, 0.8562, 0.0, 0.0, 0.0, 0.0, 0.0, 0.0, 0.0, 0.0, 0.0, 0.0, 0.0, 0.0, 0.625, 0.875, 0.625, 0.8663, 0.625, 0.8663, 0.625, 0.875, 0.625, 0.875, 0.625, 0.8663, 0.625, 0.8663, 0.625, 0.875, 0.625, 0.875, 0.625, 0.8663, 0.625, 0.8663, 0.625, 0.875, 0.625, 0.8562, 0.625, 0.8663, 0.625, 0.8663, 0.625, 0.8562, 0.0, 0.0, 0.0, 0.0, 0.0, 0.0, 0.0, 0.0, 0.0, 0.0, 0.0, 0.0, 0.0, 0.0, 0.0, 0.0, 0.0, 0.0, 0.0, 0.0, 0.0, 0.0, 0.0, 0.0, 0.0, 0.0, 0.0, 0.0, 0.0, 0.0, 0.0, 0.0, 0.0, 0.0, 0.0, 0.0, 0.0, 0.0, 0.0, 0.0, 0.0, 0.0, 0.0, 0.0, 0.0, 0.0, 0.0, 0.0, 0.0, 0.0, 0.0, 0.0, 0.0, 0.0, 0.0, 0.0, 0.0, 0.0, 0.0, 0.0, 0.0, 0.0, 0.0, 0.0, 0.0, 0.0, 0.0, 0.0, 0.0, 0.0, 0.0, 0.0, 0.0, 0.0, 0.0, 0.0, 0.0, 0.0, 0.0, 0.0, 0.0, 0.0, 0.0, 0.0, 0.0, 0.0, 0.0, 0.0, 0.0, 0.0, 0.0, 0.0, 0.0, 0.0, 0.0, 0.0, 0.0, 0.0, 0.0, 0.0, 0.0, 0.0, 0.0, 0.0, 0.0, 0.0, 0.0, 0.0, 0.0, 0.0, 0.0, 0.0, 0.0, 0.0, 0.0, 0.0, 0.0, 0.0, 0.0, 0.0, 0.0, 0.0, 0.0, 0.0, 0.0, 0.0, 0.0, 0.0, 0.0, 0.0, 0.0, 0.0, 0.0, 0.0, 0.0, 0.0, 0.0, 0.0, 0.0, 0.0, 0.0, 0.0, 0.0, 0.0, 0.0, 0.0, 0.0, 0.0, 0.0, 0.0, 0.0, 0.0, 0.0, 0.0, 0.0, 0.0, 0.0, 0.0, 0.0, 0.0, 0.0, 0.0, 0.0, 0.0, 0.0, 0.0, 0.0, 0.0, 0.625, 0.6628, 0.625, 0.5814, 0.625, 0.5814, 0.625, 0.6628, 0.625, 0.5814, 0.625, 0.6628, 0.625, 0.6628, 0.625, 0.5814, 0.625, 0.5814, 0.625, 0.5814, 0.625, 0.5814, 0.625, 0.5814, 0.625, 0.6628, 0.625, 0.5814, 0.625, 0.5814, 0.625, 0.6628, 0.7952, 0.54, 0.756, 0.5241, 0.7941, 0.6585, 0.8207, 0.6594, 0.8207, 0.6594, 0.7952, 0.54, 0.7952, 0.54, 0.8207, 0.6594, 0.756, 0.5241, 0.7941, 0.6585, 0.7941, 0.6585, 0.756, 0.5241, 0.7952, 0.54, 0.756, 0.5241, 0.756, 0.5241, 0.7952, 0.54, 0.0, 0.0, 0.0, 0.0, 0.0, 0.0, 0.0, 0.0, 0.0, 0.0, 0.0, 0.0, 0.0, 0.0, 0.0, 0.0, 0.0, 0.0, 0.0, 0.0, 0.0, 0.0, 0.0, 0.0, 0.0, 0.0, 0.0, 0.0, 0.0, 0.0, 0.0, 0.0, 0.0, 0.0, 0.0, 0.0, 0.0, 0.0, 0.0, 0.0, 0.0, 0.0, 0.0, 0.0, 0.0, 0.0, 0.0, 0.0, 0.0, 0.0, 0.0, 0.0, 0.0, 0.0, 0.0, 0.0, 0.0, 0.0, 0.0, 0.0, 0.0, 0.0, 0.0, 0.0, 0.0, 0.0, 0.0, 0.0, 0.0, 0.0, 0.0, 0.0, 0.0, 0.0, 0.0, 0.0, 0.0, 0.0, 0.0, 0.0, 0.0, 0.0, 0.0, 0.0, 0.0, 0.0, 0.0, 0.0, 0.0, 0.0, 0.0, 0.0, 0.0, 0.0, 0.0, 0.0, 0.0, 0.0, 0.0, 0.0, 0.0, 0.0, 0.0, 0.0, 0.0, 0.0, 0.0, 0.0, 0.0, 0.0, 0.0, 0.0, 0.0, 0.0, 0.0, 0.0, 0.0, 0.0, 0.0, 0.0, 0.0, 0.0, 0.0, 0.0, 0.0, 0.0, 0.0, 0.0, 0.0, 0.0, 0.0, 0.0, 0.0, 0.0, 0.0, 0.0, 0.0, 0.0, 0.0, 0.0, 0.0, 0.0, 0.0, 0.0, 0.0, 0.0, 0.0, 0.0, 0.0, 0.0, 0.0, 0.0, 0.0, 0.0, 0.0, 0.0, 0.0, 0.0, 0.0, 0.0, 0.0, 0.0, 0.0, 0.0, 0.0, 0.0, 0.0, 0.0, 0.0, 0.0, 0.0, 0.0, 0.0, 0.0, 0.0, 0.0, 0.0, 0.0, 0.0, 0.0, 0.0, 0.0, 0.0, 0.0, 0.0, 0.0, 0.0, 0.0, 0.0, 0.0, 0.0, 0.0, 0.0, 0.0, 0.0, 0.0, 0.0, 0.0, 0.0, 0.0, 0.0, 0.0, 0.0, 0.0, 0.0, 0.0, 0.0, 0.0, 0.0, 0.0, 0.0, 0.0, 0.0, 0.0, 0.0, 0.0, 0.0, 0.0, 0.0, 0.0, 0.0, 0.0, 0.0, 0.0, 0.0, 0.0, 0.0, 0.0, 0.0, 0.0, 0.0, 0.0, 0.0, 0.0, 0.0, 0.0, 0.0, 0.0, 0.0, 0.0, 0.0, 0.0, 0.0, 0.0, 0.0, 0.0, 0.0, 0.0, 0.0, 0.0, 0.0, 0.0, 0.0, 0.0, 0.0, 0.0, 0.0, 0.0, 0.0, 0.0, 0.0, 0.0, 0.0, 0.0, 0.0, 0.0, 0.0, 0.0, 0.0, 0.0, 0.0, 0.0, 0.0, 0.0, 0.0, 0.0, 0.0, 0.0, 0.0, 0.0, 0.0, 0.0, 0.0, 0.0, 0.0, 0.0, 0.0, 0.0, 0.0, 0.0, 0.0, 0.0, 0.0, 0.0, 0.0, 0.0, 0.0, 0.0, 0.0, 0.0, 0.0, 0.0, 0.0, 0.0, 0.0, 0.0, 0.0, 0.0, 0.0, 0.0, 0.0, 0.0, 0.0, 0.0, 0.0, 0.0, 0.0, 0.0, 0.0, 0.0, 0.0, 0.0, 0.0, 0.0, 0.0, 0.0, 0.0, 0.0, 0.0, 0.0, 0.0, 0.0, 0.0, 0.0, 0.0, 0.0, 0.0, 0.0, 0.0, 0.0, 0.0, 0.0, 0.0, 0.0, 0.0, 0.0, 0.0, 0.0, 0.0, 0.0, 0.0, 0.0, 0.0, 0.0, 0.0, 0.0, 0.0, 0.0, 0.0, 0.0, 0.0, 0.0, 0.0, 0.0, 0.0, 0.0, 0.0, 0.0, 0.0, 0.0, 0.0, 0.0, 0.0, 0.0, 0.0, 0.0, 0.0, 0.0, 0.0, 0.0, 0.0, 0.0, 0.0, 0.0, 0.0, 0.0, 0.0, 0.0])
me_cube.materials.append(mat_material)
me_cube.use_remesh_preserve_volume = False
me_cube.use_remesh_preserve_attributes = False
me_cube.use_mirror_vertex_groups = False
me_cube.update()

# ---- objects
ob_cube = bpy.data.objects.new('Cube', me_cube)
ob_light = bpy.data.objects.new('Light', light_light)
ob_camera = bpy.data.objects.new('Camera', cam_camera)

# ---- transforms, parenting, visibility, modifiers, constraints
ob_cube.location = (0.0, 0.0, 0.0)
ob_cube.lock_rotations_4d = False
ob_cube.empty_display_type = 'ARROWS'
ob_cube.lineart.crease_threshold = 0.0
ob_light.location = (4.076, 1.005, 5.904)
ob_light.rotation_euler = (0.6503, 0.05522, 1.866)
ob_light.lock_rotations_4d = False
ob_light.empty_display_type = 'ARROWS'
ob_light.color = (0.0, 0.0, 0.0, 0.0)
ob_light.lineart.crease_threshold = 0.0
ob_camera.location = (7.359, -6.926, 4.958)
ob_camera.rotation_euler = (1.109, 0.0, 0.8149)
ob_camera.lock_rotations_4d = False
ob_camera.empty_display_type = 'ARROWS'
ob_camera.color = (0.0, 0.0, 0.0, 0.0)
ob_camera.display_type = 'WIRE'
ob_camera.lineart.crease_threshold = 0.0

# ---- collection membership
col_collection.objects.link(ob_cube)
col_collection.objects.link(ob_light)
col_collection.objects.link(ob_camera)

# ---- scene / render settings (as saved in the file)
scene.camera = ob_camera
scene.frame_start = 1; scene.frame_end = 250; scene.frame_set(0)
scene.render.engine = 'BLENDER_EEVEE_NEXT'
scene.cycles.use_denoising = False
scene.cycles.samples = 128
scene.cycles.sampling_pattern = 'TABULATED_SOBOL'
scene.cycles.use_adaptive_sampling = False
scene.cycles.use_light_tree = False
scene.view_settings.view_transform = 'Filmic'
bpy.context.view_layer.update()
